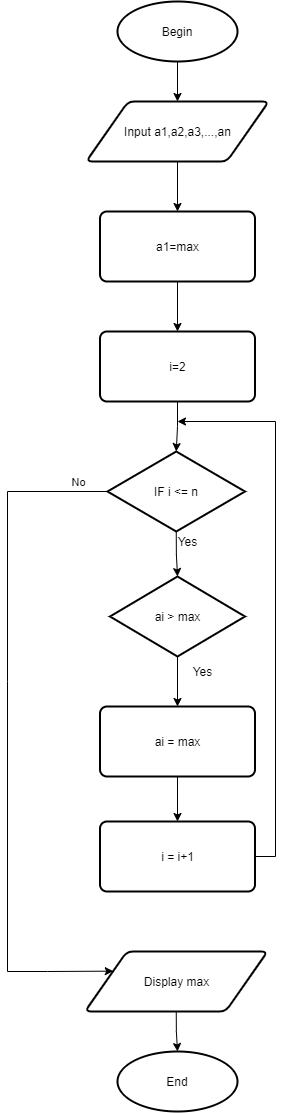

The diagram above was exported from draw.io. Its source (the exported page's mxGraphModel, read from the mxfile embedded in the PNG):
<mxGraphModel dx="1483" dy="699" grid="1" gridSize="10" guides="1" tooltips="1" connect="1" arrows="1" fold="1" page="1" pageScale="1" pageWidth="827" pageHeight="1169" math="0" shadow="0">
  <root>
    <mxCell id="WIyWlLk6GJQsqaUBKTNV-0" />
    <mxCell id="WIyWlLk6GJQsqaUBKTNV-1" parent="WIyWlLk6GJQsqaUBKTNV-0" />
    <mxCell id="y6IMvQxfbrLDtYnn4IUE-15" style="edgeStyle=orthogonalEdgeStyle;rounded=0;orthogonalLoop=1;jettySize=auto;html=1;exitX=0.5;exitY=1;exitDx=0;exitDy=0;exitPerimeter=0;entryX=0.5;entryY=0;entryDx=0;entryDy=0;" edge="1" parent="WIyWlLk6GJQsqaUBKTNV-1" source="y6IMvQxfbrLDtYnn4IUE-1" target="y6IMvQxfbrLDtYnn4IUE-3">
      <mxGeometry relative="1" as="geometry" />
    </mxCell>
    <mxCell id="y6IMvQxfbrLDtYnn4IUE-1" value="Begin" style="strokeWidth=2;html=1;shape=mxgraph.flowchart.start_1;whiteSpace=wrap;" vertex="1" parent="WIyWlLk6GJQsqaUBKTNV-1">
      <mxGeometry x="190" y="10" width="120" height="60" as="geometry" />
    </mxCell>
    <mxCell id="y6IMvQxfbrLDtYnn4IUE-16" style="edgeStyle=orthogonalEdgeStyle;rounded=0;orthogonalLoop=1;jettySize=auto;html=1;exitX=0.5;exitY=1;exitDx=0;exitDy=0;entryX=0.5;entryY=0;entryDx=0;entryDy=0;" edge="1" parent="WIyWlLk6GJQsqaUBKTNV-1" source="y6IMvQxfbrLDtYnn4IUE-3" target="y6IMvQxfbrLDtYnn4IUE-14">
      <mxGeometry relative="1" as="geometry" />
    </mxCell>
    <mxCell id="y6IMvQxfbrLDtYnn4IUE-3" value="Input a1,a2,a3,...,an" style="shape=parallelogram;html=1;strokeWidth=2;perimeter=parallelogramPerimeter;whiteSpace=wrap;rounded=1;arcSize=12;size=0.23;" vertex="1" parent="WIyWlLk6GJQsqaUBKTNV-1">
      <mxGeometry x="158.75" y="110" width="182.5" height="60" as="geometry" />
    </mxCell>
    <mxCell id="y6IMvQxfbrLDtYnn4IUE-41" style="edgeStyle=orthogonalEdgeStyle;rounded=0;orthogonalLoop=1;jettySize=auto;html=1;exitX=0.5;exitY=1;exitDx=0;exitDy=0;" edge="1" parent="WIyWlLk6GJQsqaUBKTNV-1" source="y6IMvQxfbrLDtYnn4IUE-14" target="y6IMvQxfbrLDtYnn4IUE-19">
      <mxGeometry relative="1" as="geometry" />
    </mxCell>
    <mxCell id="y6IMvQxfbrLDtYnn4IUE-14" value="a1=max" style="rounded=1;whiteSpace=wrap;html=1;absoluteArcSize=1;arcSize=14;strokeWidth=2;" vertex="1" parent="WIyWlLk6GJQsqaUBKTNV-1">
      <mxGeometry x="172.5" y="220" width="155" height="70" as="geometry" />
    </mxCell>
    <mxCell id="y6IMvQxfbrLDtYnn4IUE-43" style="edgeStyle=orthogonalEdgeStyle;rounded=0;orthogonalLoop=1;jettySize=auto;html=1;exitX=0.5;exitY=1;exitDx=0;exitDy=0;entryX=0.5;entryY=0;entryDx=0;entryDy=0;entryPerimeter=0;" edge="1" parent="WIyWlLk6GJQsqaUBKTNV-1" source="y6IMvQxfbrLDtYnn4IUE-19" target="y6IMvQxfbrLDtYnn4IUE-30">
      <mxGeometry relative="1" as="geometry" />
    </mxCell>
    <mxCell id="y6IMvQxfbrLDtYnn4IUE-19" value="i=2" style="rounded=1;whiteSpace=wrap;html=1;absoluteArcSize=1;arcSize=14;strokeWidth=2;" vertex="1" parent="WIyWlLk6GJQsqaUBKTNV-1">
      <mxGeometry x="172.5" y="340" width="155" height="70" as="geometry" />
    </mxCell>
    <mxCell id="y6IMvQxfbrLDtYnn4IUE-44" style="edgeStyle=orthogonalEdgeStyle;rounded=0;orthogonalLoop=1;jettySize=auto;html=1;exitX=0.5;exitY=1;exitDx=0;exitDy=0;exitPerimeter=0;entryX=0.5;entryY=0;entryDx=0;entryDy=0;entryPerimeter=0;" edge="1" parent="WIyWlLk6GJQsqaUBKTNV-1" source="y6IMvQxfbrLDtYnn4IUE-30" target="y6IMvQxfbrLDtYnn4IUE-32">
      <mxGeometry relative="1" as="geometry" />
    </mxCell>
    <mxCell id="y6IMvQxfbrLDtYnn4IUE-30" value="IF i &amp;lt;= n" style="strokeWidth=2;html=1;shape=mxgraph.flowchart.decision;whiteSpace=wrap;" vertex="1" parent="WIyWlLk6GJQsqaUBKTNV-1">
      <mxGeometry x="180" y="460" width="137.5" height="80" as="geometry" />
    </mxCell>
    <mxCell id="y6IMvQxfbrLDtYnn4IUE-46" style="edgeStyle=orthogonalEdgeStyle;rounded=0;orthogonalLoop=1;jettySize=auto;html=1;exitX=0.5;exitY=1;exitDx=0;exitDy=0;exitPerimeter=0;entryX=0.5;entryY=0;entryDx=0;entryDy=0;" edge="1" parent="WIyWlLk6GJQsqaUBKTNV-1" source="y6IMvQxfbrLDtYnn4IUE-32" target="y6IMvQxfbrLDtYnn4IUE-45">
      <mxGeometry relative="1" as="geometry" />
    </mxCell>
    <mxCell id="y6IMvQxfbrLDtYnn4IUE-32" value="ai &amp;gt; max" style="strokeWidth=2;html=1;shape=mxgraph.flowchart.decision;whiteSpace=wrap;" vertex="1" parent="WIyWlLk6GJQsqaUBKTNV-1">
      <mxGeometry x="182.5" y="585" width="135" height="80" as="geometry" />
    </mxCell>
    <mxCell id="y6IMvQxfbrLDtYnn4IUE-61" style="edgeStyle=orthogonalEdgeStyle;rounded=0;orthogonalLoop=1;jettySize=auto;html=1;exitX=0.5;exitY=1;exitDx=0;exitDy=0;entryX=0.5;entryY=0;entryDx=0;entryDy=0;" edge="1" parent="WIyWlLk6GJQsqaUBKTNV-1" source="y6IMvQxfbrLDtYnn4IUE-45" target="y6IMvQxfbrLDtYnn4IUE-48">
      <mxGeometry relative="1" as="geometry" />
    </mxCell>
    <mxCell id="y6IMvQxfbrLDtYnn4IUE-45" value="ai = max" style="rounded=1;whiteSpace=wrap;html=1;absoluteArcSize=1;arcSize=14;strokeWidth=2;" vertex="1" parent="WIyWlLk6GJQsqaUBKTNV-1">
      <mxGeometry x="172.5" y="715" width="155" height="70" as="geometry" />
    </mxCell>
    <mxCell id="y6IMvQxfbrLDtYnn4IUE-63" style="edgeStyle=orthogonalEdgeStyle;rounded=0;orthogonalLoop=1;jettySize=auto;html=1;exitX=1;exitY=0.5;exitDx=0;exitDy=0;" edge="1" parent="WIyWlLk6GJQsqaUBKTNV-1" source="y6IMvQxfbrLDtYnn4IUE-48">
      <mxGeometry relative="1" as="geometry">
        <mxPoint x="250" y="430" as="targetPoint" />
        <Array as="points">
          <mxPoint x="348" y="865" />
          <mxPoint x="348" y="430" />
        </Array>
      </mxGeometry>
    </mxCell>
    <mxCell id="y6IMvQxfbrLDtYnn4IUE-48" value="i = i+1" style="rounded=1;whiteSpace=wrap;html=1;absoluteArcSize=1;arcSize=14;strokeWidth=2;" vertex="1" parent="WIyWlLk6GJQsqaUBKTNV-1">
      <mxGeometry x="172.5" y="830" width="155" height="70" as="geometry" />
    </mxCell>
    <mxCell id="y6IMvQxfbrLDtYnn4IUE-55" style="edgeStyle=orthogonalEdgeStyle;rounded=0;orthogonalLoop=1;jettySize=auto;html=1;exitX=0.5;exitY=1;exitDx=0;exitDy=0;entryX=0.5;entryY=0;entryDx=0;entryDy=0;entryPerimeter=0;" edge="1" parent="WIyWlLk6GJQsqaUBKTNV-1" source="y6IMvQxfbrLDtYnn4IUE-50" target="y6IMvQxfbrLDtYnn4IUE-54">
      <mxGeometry relative="1" as="geometry" />
    </mxCell>
    <mxCell id="y6IMvQxfbrLDtYnn4IUE-50" value="Display max" style="shape=parallelogram;html=1;strokeWidth=2;perimeter=parallelogramPerimeter;whiteSpace=wrap;rounded=1;arcSize=12;size=0.23;" vertex="1" parent="WIyWlLk6GJQsqaUBKTNV-1">
      <mxGeometry x="157.5" y="960" width="182.5" height="60" as="geometry" />
    </mxCell>
    <mxCell id="y6IMvQxfbrLDtYnn4IUE-53" value="" style="endArrow=classic;html=1;rounded=0;entryX=0;entryY=0.25;entryDx=0;entryDy=0;exitX=0;exitY=0.5;exitDx=0;exitDy=0;exitPerimeter=0;" edge="1" parent="WIyWlLk6GJQsqaUBKTNV-1" source="y6IMvQxfbrLDtYnn4IUE-30" target="y6IMvQxfbrLDtYnn4IUE-50">
      <mxGeometry width="50" height="50" relative="1" as="geometry">
        <mxPoint x="250" y="830" as="sourcePoint" />
        <mxPoint x="300" y="780" as="targetPoint" />
        <Array as="points">
          <mxPoint x="80" y="500" />
          <mxPoint x="80" y="690" />
          <mxPoint x="80" y="980" />
          <mxPoint x="120" y="980" />
        </Array>
      </mxGeometry>
    </mxCell>
    <mxCell id="y6IMvQxfbrLDtYnn4IUE-56" value="No" style="edgeLabel;html=1;align=center;verticalAlign=middle;resizable=0;points=[];" vertex="1" connectable="0" parent="y6IMvQxfbrLDtYnn4IUE-53">
      <mxGeometry x="-0.9204" y="-2" relative="1" as="geometry">
        <mxPoint x="-3" y="-8" as="offset" />
      </mxGeometry>
    </mxCell>
    <mxCell id="y6IMvQxfbrLDtYnn4IUE-54" value="End" style="strokeWidth=2;html=1;shape=mxgraph.flowchart.start_1;whiteSpace=wrap;" vertex="1" parent="WIyWlLk6GJQsqaUBKTNV-1">
      <mxGeometry x="190" y="1060" width="120" height="60" as="geometry" />
    </mxCell>
    <mxCell id="y6IMvQxfbrLDtYnn4IUE-58" value="Yes" style="text;html=1;align=center;verticalAlign=middle;resizable=0;points=[];autosize=1;strokeColor=none;fillColor=none;" vertex="1" parent="WIyWlLk6GJQsqaUBKTNV-1">
      <mxGeometry x="245" y="540" width="30" height="20" as="geometry" />
    </mxCell>
    <mxCell id="y6IMvQxfbrLDtYnn4IUE-59" value="Yes" style="text;html=1;align=center;verticalAlign=middle;resizable=0;points=[];autosize=1;strokeColor=none;fillColor=none;" vertex="1" parent="WIyWlLk6GJQsqaUBKTNV-1">
      <mxGeometry x="260" y="670" width="30" height="20" as="geometry" />
    </mxCell>
  </root>
</mxGraphModel>